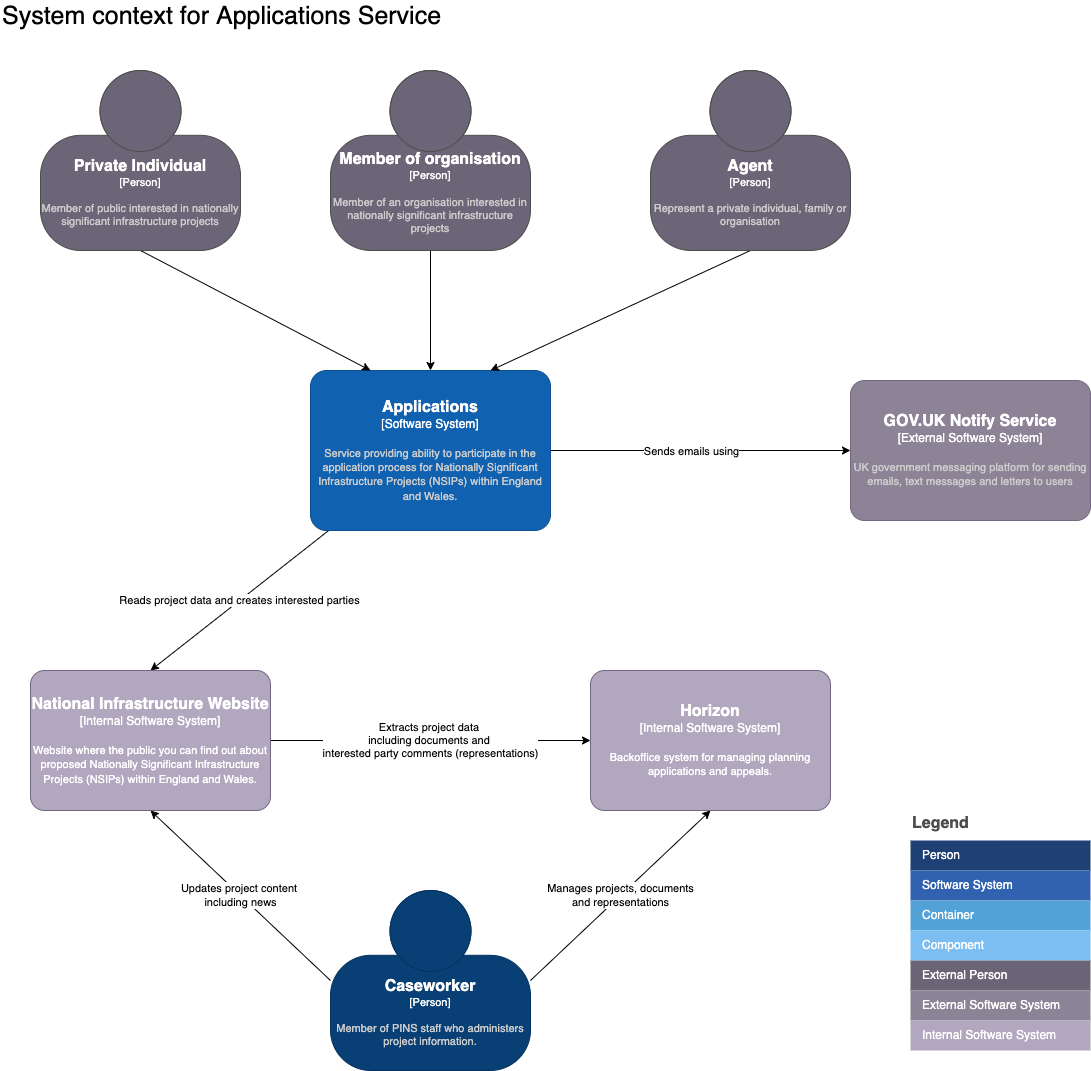

The diagram above was exported from draw.io. Its source (the exported page's mxGraphModel, read from the mxfile embedded in the PNG):
<mxGraphModel dx="2850" dy="1538" grid="1" gridSize="10" guides="1" tooltips="1" connect="1" arrows="1" fold="1" page="1" pageScale="1" pageWidth="827" pageHeight="1169" math="0" shadow="0">
  <root>
    <mxCell id="0" />
    <mxCell id="1" parent="0" />
    <mxCell id="2" style="edgeStyle=orthogonalEdgeStyle;rounded=0;orthogonalLoop=1;jettySize=auto;html=1;entryX=0;entryY=0.5;entryDx=0;entryDy=0;entryPerimeter=0;" edge="1" source="5" target="6" parent="1">
      <mxGeometry relative="1" as="geometry" />
    </mxCell>
    <mxCell id="3" value="Sends emails using" style="edgeLabel;html=1;align=center;verticalAlign=middle;resizable=0;points=[];" vertex="1" connectable="0" parent="2">
      <mxGeometry x="-0.0667" relative="1" as="geometry">
        <mxPoint as="offset" />
      </mxGeometry>
    </mxCell>
    <mxCell id="4" value="&lt;font color=&quot;#000000&quot;&gt;Reads project data and creates interested parties&lt;/font&gt;" style="edgeStyle=none;rounded=0;orthogonalLoop=1;jettySize=auto;html=1;entryX=0.5;entryY=0;entryDx=0;entryDy=0;entryPerimeter=0;fontColor=#FFFFFF;" edge="1" source="5" target="27" parent="1">
      <mxGeometry relative="1" as="geometry" />
    </mxCell>
    <object placeholders="1" c4Name="Applications" c4Type="Software System" c4Description="Service providing ability to participate in the application process for Nationally Significant Infrastructure Projects (NSIPs) within England and Wales." label="&lt;font style=&quot;font-size: 16px&quot;&gt;&lt;b&gt;%c4Name%&lt;/b&gt;&lt;/font&gt;&lt;div&gt;[%c4Type%]&lt;/div&gt;&lt;br&gt;&lt;div&gt;&lt;font style=&quot;font-size: 11px&quot;&gt;&lt;font color=&quot;#cccccc&quot;&gt;%c4Description%&lt;/font&gt;&lt;/div&gt;" id="5">
      <mxCell style="rounded=1;whiteSpace=wrap;html=1;labelBackgroundColor=none;fillColor=#1061B0;fontColor=#ffffff;align=center;arcSize=10;strokeColor=#0D5091;metaEdit=1;resizable=1;points=[[0.25,0,0],[0.5,0,0],[0.75,0,0],[1,0.25,0],[1,0.5,0],[1,0.75,0],[0.75,1,0],[0.5,1,0],[0.25,1,0],[0,0.75,0],[0,0.5,0],[0,0.25,0]];" vertex="1" parent="1">
        <mxGeometry x="320" y="380" width="240" height="160" as="geometry" />
      </mxCell>
    </object>
    <object placeholders="1" c4Name="GOV.UK Notify Service" c4Type="External Software System" c4Description="UK government messaging platform for sending emails, text messages and letters to users" label="&lt;font style=&quot;font-size: 16px&quot;&gt;&lt;b&gt;%c4Name%&lt;/b&gt;&lt;/font&gt;&lt;div&gt;[%c4Type%]&lt;/div&gt;&lt;br&gt;&lt;div&gt;&lt;font style=&quot;font-size: 11px&quot;&gt;&lt;font color=&quot;#cccccc&quot;&gt;%c4Description%&lt;/font&gt;&lt;/div&gt;" id="6">
      <mxCell style="rounded=1;whiteSpace=wrap;html=1;labelBackgroundColor=none;fillColor=#8C8496;fontColor=#ffffff;align=center;arcSize=10;strokeColor=#736782;metaEdit=1;resizable=1;points=[[0.25,0,0],[0.5,0,0],[0.75,0,0],[1,0.25,0],[1,0.5,0],[1,0.75,0],[0.75,1,0],[0.5,1,0],[0.25,1,0],[0,0.75,0],[0,0.5,0],[0,0.25,0]];" vertex="1" parent="1">
        <mxGeometry x="860" y="390" width="240" height="140" as="geometry" />
      </mxCell>
    </object>
    <mxCell id="7" style="rounded=0;orthogonalLoop=1;jettySize=auto;html=1;entryX=0.25;entryY=0;entryDx=0;entryDy=0;entryPerimeter=0;exitX=0.5;exitY=1;exitDx=0;exitDy=0;exitPerimeter=0;" edge="1" source="8" target="5" parent="1">
      <mxGeometry relative="1" as="geometry" />
    </mxCell>
    <object placeholders="1" c4Name="Private Individual" c4Type="Person" c4Description="Member of public interested in nationally significant infrastructure projects" label="&lt;font style=&quot;font-size: 16px&quot;&gt;&lt;b&gt;%c4Name%&lt;/b&gt;&lt;/font&gt;&lt;div&gt;[%c4Type%]&lt;/div&gt;&lt;br&gt;&lt;div&gt;&lt;font style=&quot;font-size: 11px&quot;&gt;&lt;font color=&quot;#cccccc&quot;&gt;%c4Description%&lt;/font&gt;&lt;/div&gt;" id="8">
      <mxCell style="html=1;fontSize=11;dashed=0;whitespace=wrap;fillColor=#6C6477;strokeColor=#4D4D4D;fontColor=#ffffff;shape=mxgraph.c4.person2;align=center;metaEdit=1;points=[[0.5,0,0],[1,0.5,0],[1,0.75,0],[0.75,1,0],[0.5,1,0],[0.25,1,0],[0,0.75,0],[0,0.5,0]];resizable=1;whiteSpace=wrap;" vertex="1" parent="1">
        <mxGeometry x="50" y="80" width="200" height="180" as="geometry" />
      </mxCell>
    </object>
    <mxCell id="9" value="Legend" style="align=left;fontSize=16;fontStyle=1;strokeColor=none;fillColor=none;fontColor=#4D4D4D;spacingTop=-8;resizable=0;" vertex="1" parent="1">
      <mxGeometry x="920" y="820" width="180" height="30" as="geometry" />
    </mxCell>
    <mxCell id="10" value="" style="shape=table;html=1;whiteSpace=wrap;startSize=0;container=1;collapsible=0;childLayout=tableLayout;fillColor=none;align=left;spacingLeft=10;strokeColor=none;rounded=1;arcSize=11;fontColor=#FFFFFF;resizable=0;points=[[0.25,0,0],[0.5,0,0],[0.75,0,0],[1,0.25,0],[1,0.5,0],[1,0.75,0],[0.75,1,0],[0.5,1,0],[0.25,1,0],[0,0.75,0],[0,0.5,0],[0,0.25,0]];" vertex="1" parent="1">
      <mxGeometry x="920" y="850" width="180" height="180" as="geometry" />
    </mxCell>
    <mxCell id="11" value="Person" style="shape=partialRectangle;html=1;whiteSpace=wrap;connectable=0;fillColor=#1E4074;top=0;left=0;bottom=0;right=0;overflow=hidden;pointerEvents=1;align=left;spacingLeft=10;strokeColor=none;fontColor=#FFFFFF;" vertex="1" parent="10">
      <mxGeometry width="180" height="30" as="geometry" />
    </mxCell>
    <mxCell id="12" value="Software System" style="shape=partialRectangle;html=1;whiteSpace=wrap;connectable=0;fillColor=#3162AF;top=0;left=0;bottom=0;right=0;overflow=hidden;pointerEvents=1;align=left;spacingLeft=10;fontColor=#FFFFFF;" vertex="1" parent="10">
      <mxGeometry y="30" width="180" height="30" as="geometry" />
    </mxCell>
    <mxCell id="13" value="Container" style="shape=partialRectangle;html=1;whiteSpace=wrap;connectable=0;fillColor=#52A2D8;top=0;left=0;bottom=0;right=0;overflow=hidden;pointerEvents=1;align=left;spacingLeft=10;fontColor=#FFFFFF;" vertex="1" parent="10">
      <mxGeometry y="60" width="180" height="30" as="geometry" />
    </mxCell>
    <mxCell id="14" value="Component" style="shape=partialRectangle;html=1;whiteSpace=wrap;connectable=0;fillColor=#7CBEF1;top=0;left=0;bottom=0;right=0;overflow=hidden;pointerEvents=1;align=left;spacingLeft=10;fontColor=#FFFFFF;" vertex="1" parent="10">
      <mxGeometry y="90" width="180" height="30" as="geometry" />
    </mxCell>
    <mxCell id="15" value="External Person" style="shape=partialRectangle;html=1;whiteSpace=wrap;connectable=0;fillColor=#6B6477;top=0;left=0;bottom=0;right=0;overflow=hidden;pointerEvents=1;align=left;spacingLeft=10;fontColor=#FFFFFF;" vertex="1" parent="10">
      <mxGeometry y="120" width="180" height="30" as="geometry" />
    </mxCell>
    <mxCell id="16" value="External Software System" style="shape=partialRectangle;html=1;whiteSpace=wrap;connectable=0;fillColor=#8B8496;top=0;left=0;bottom=0;right=0;overflow=hidden;pointerEvents=1;align=left;spacingLeft=10;fontColor=#FFFFFF;" vertex="1" parent="10">
      <mxGeometry y="150" width="180" height="30" as="geometry" />
    </mxCell>
    <mxCell id="17" style="rounded=0;orthogonalLoop=1;jettySize=auto;html=1;entryX=0.5;entryY=0;entryDx=0;entryDy=0;entryPerimeter=0;" edge="1" source="18" target="5" parent="1">
      <mxGeometry relative="1" as="geometry" />
    </mxCell>
    <object placeholders="1" c4Name="Member of organisation" c4Type="Person" c4Description="Member of an organisation interested in nationally significant infrastructure projects" label="&lt;font style=&quot;font-size: 16px&quot;&gt;&lt;b&gt;%c4Name%&lt;/b&gt;&lt;/font&gt;&lt;div&gt;[%c4Type%]&lt;/div&gt;&lt;br&gt;&lt;div&gt;&lt;font style=&quot;font-size: 11px&quot;&gt;&lt;font color=&quot;#cccccc&quot;&gt;%c4Description%&lt;/font&gt;&lt;/div&gt;" id="18">
      <mxCell style="html=1;fontSize=11;dashed=0;whitespace=wrap;fillColor=#6C6477;strokeColor=#4D4D4D;fontColor=#ffffff;shape=mxgraph.c4.person2;align=center;metaEdit=1;points=[[0.5,0,0],[1,0.5,0],[1,0.75,0],[0.75,1,0],[0.5,1,0],[0.25,1,0],[0,0.75,0],[0,0.5,0]];resizable=1;whiteSpace=wrap;" vertex="1" parent="1">
        <mxGeometry x="340" y="80" width="200" height="180" as="geometry" />
      </mxCell>
    </object>
    <mxCell id="19" style="rounded=0;orthogonalLoop=1;jettySize=auto;html=1;entryX=0.75;entryY=0;entryDx=0;entryDy=0;entryPerimeter=0;exitX=0.5;exitY=1;exitDx=0;exitDy=0;exitPerimeter=0;" edge="1" source="20" target="5" parent="1">
      <mxGeometry relative="1" as="geometry" />
    </mxCell>
    <object placeholders="1" c4Name="Agent" c4Type="Person" c4Description="Represent a private individual, family or organisation" label="&lt;font style=&quot;font-size: 16px&quot;&gt;&lt;b&gt;%c4Name%&lt;/b&gt;&lt;/font&gt;&lt;div&gt;[%c4Type%]&lt;/div&gt;&lt;br&gt;&lt;div&gt;&lt;font style=&quot;font-size: 11px&quot;&gt;&lt;font color=&quot;#cccccc&quot;&gt;%c4Description%&lt;/font&gt;&lt;/font&gt;&lt;/div&gt;" id="20">
      <mxCell style="html=1;fontSize=11;dashed=0;whitespace=wrap;fillColor=#6C6477;strokeColor=#4D4D4D;fontColor=#ffffff;shape=mxgraph.c4.person2;align=center;metaEdit=1;points=[[0.5,0,0],[1,0.5,0],[1,0.75,0],[0.75,1,0],[0.5,1,0],[0.25,1,0],[0,0.75,0],[0,0.5,0]];resizable=1;whiteSpace=wrap;" vertex="1" parent="1">
        <mxGeometry x="660" y="80" width="200" height="180" as="geometry" />
      </mxCell>
    </object>
    <mxCell id="21" value="&lt;font color=&quot;#000000&quot;&gt;Updates project content &lt;br&gt;including news&lt;/font&gt;" style="edgeStyle=none;rounded=0;orthogonalLoop=1;jettySize=auto;html=1;entryX=0.5;entryY=1;entryDx=0;entryDy=0;entryPerimeter=0;fontColor=#FFFFFF;exitX=0;exitY=0.5;exitDx=0;exitDy=0;exitPerimeter=0;" edge="1" source="23" target="27" parent="1">
      <mxGeometry relative="1" as="geometry" />
    </mxCell>
    <mxCell id="22" value="Manages projects, documents&lt;br&gt;and representations" style="edgeStyle=none;rounded=0;orthogonalLoop=1;jettySize=auto;html=1;entryX=0.5;entryY=1;entryDx=0;entryDy=0;entryPerimeter=0;fontColor=#000000;exitX=1;exitY=0.5;exitDx=0;exitDy=0;exitPerimeter=0;" edge="1" source="23" target="24" parent="1">
      <mxGeometry relative="1" as="geometry" />
    </mxCell>
    <object placeholders="1" c4Name="Caseworker" c4Type="Person" c4Description="Member of PINS staff who administers project information." label="&lt;font style=&quot;font-size: 16px&quot;&gt;&lt;b&gt;%c4Name%&lt;/b&gt;&lt;/font&gt;&lt;div&gt;[%c4Type%]&lt;/div&gt;&lt;br&gt;&lt;div&gt;&lt;font style=&quot;font-size: 11px&quot;&gt;&lt;font color=&quot;#cccccc&quot;&gt;%c4Description%&lt;/font&gt;&lt;/div&gt;" id="23">
      <mxCell style="html=1;fontSize=11;dashed=0;whitespace=wrap;fillColor=#083F75;strokeColor=#06315C;fontColor=#ffffff;shape=mxgraph.c4.person2;align=center;metaEdit=1;points=[[0.5,0,0],[1,0.5,0],[1,0.75,0],[0.75,1,0],[0.5,1,0],[0.25,1,0],[0,0.75,0],[0,0.5,0]];resizable=1;whiteSpace=wrap;" vertex="1" parent="1">
        <mxGeometry x="340" y="900" width="200" height="180" as="geometry" />
      </mxCell>
    </object>
    <object placeholders="1" c4Name="Horizon" c4Type="Internal Software System" c4Description="Backoffice system for managing planning applications and appeals." label="&lt;font style=&quot;font-size: 16px&quot;&gt;&lt;b&gt;%c4Name%&lt;/b&gt;&lt;/font&gt;&lt;div&gt;[%c4Type%]&lt;/div&gt;&lt;br&gt;&lt;div&gt;&lt;font style=&quot;font-size: 11px&quot;&gt;&lt;font&gt;%c4Description%&lt;/font&gt;&lt;/font&gt;&lt;/div&gt;" id="24">
      <mxCell style="rounded=1;whiteSpace=wrap;html=1;labelBackgroundColor=none;fillColor=#B1A8BF;fontColor=#FFFFFF;align=center;arcSize=10;strokeColor=#736782;metaEdit=1;resizable=1;points=[[0.25,0,0],[0.5,0,0],[0.75,0,0],[1,0.25,0],[1,0.5,0],[1,0.75,0],[0.75,1,0],[0.5,1,0],[0.25,1,0],[0,0.75,0],[0,0.5,0],[0,0.25,0]];" vertex="1" parent="1">
        <mxGeometry x="600" y="680" width="240" height="140" as="geometry" />
      </mxCell>
    </object>
    <mxCell id="25" value="Internal Software System" style="shape=partialRectangle;html=1;whiteSpace=wrap;connectable=0;fillColor=#B1A8BF;top=0;left=0;bottom=0;right=0;overflow=hidden;pointerEvents=1;align=left;spacingLeft=10;fontColor=#FFFFFF;" vertex="1" parent="1">
      <mxGeometry x="920" y="1030" width="180" height="30" as="geometry" />
    </mxCell>
    <mxCell id="26" value="Extracts project data &lt;br&gt;including documents and &lt;br&gt;interested party comments (representations)" style="edgeStyle=none;rounded=0;orthogonalLoop=1;jettySize=auto;html=1;entryX=0;entryY=0.5;entryDx=0;entryDy=0;entryPerimeter=0;fontColor=#000000;" edge="1" source="27" target="24" parent="1">
      <mxGeometry relative="1" as="geometry" />
    </mxCell>
    <object placeholders="1" c4Name="National Infrastructure Website" c4Type="Internal Software System" c4Description="Website where the public you can find out about proposed Nationally Significant Infrastructure Projects (NSIPs) within England and Wales." label="&lt;font style=&quot;font-size: 16px&quot;&gt;&lt;b&gt;%c4Name%&lt;/b&gt;&lt;/font&gt;&lt;div&gt;[%c4Type%]&lt;/div&gt;&lt;br&gt;&lt;div&gt;&lt;font style=&quot;font-size: 11px&quot;&gt;&lt;font&gt;%c4Description%&lt;/font&gt;&lt;/font&gt;&lt;/div&gt;" id="27">
      <mxCell style="rounded=1;whiteSpace=wrap;html=1;labelBackgroundColor=none;fillColor=#B1A8BF;fontColor=#FFFFFF;align=center;arcSize=10;strokeColor=#736782;metaEdit=1;resizable=1;points=[[0.25,0,0],[0.5,0,0],[0.75,0,0],[1,0.25,0],[1,0.5,0],[1,0.75,0],[0.75,1,0],[0.5,1,0],[0.25,1,0],[0,0.75,0],[0,0.5,0],[0,0.25,0]];" vertex="1" parent="1">
        <mxGeometry x="40" y="680" width="240" height="140" as="geometry" />
      </mxCell>
    </object>
    <mxCell id="28" value="System context for Applications Service" style="text;html=1;strokeColor=none;fillColor=none;align=left;verticalAlign=middle;whiteSpace=wrap;rounded=0;fontColor=#000000;fontSize=25;" vertex="1" parent="1">
      <mxGeometry x="10" y="10" width="830" height="30" as="geometry" />
    </mxCell>
  </root>
</mxGraphModel>